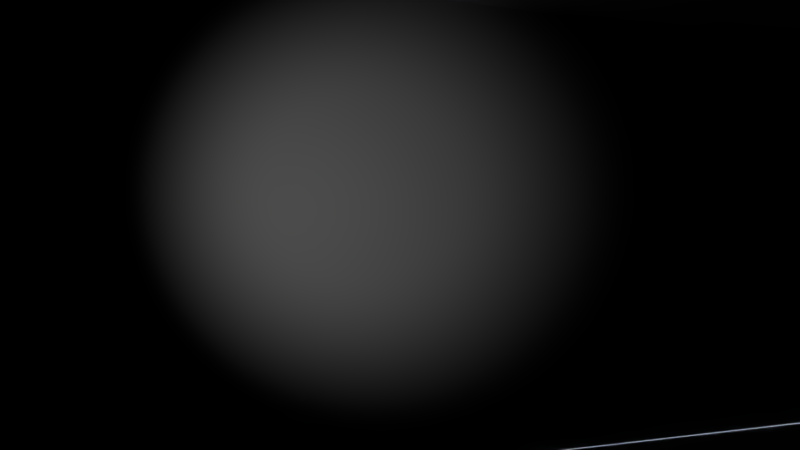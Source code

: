 # Source: proppu2.blend  (saved by Blender 2.78.0; exported with 4.5.12 LTS)
import bpy
from mathutils import Matrix  # noqa: F401  (used for matrix-valued properties, if any)

bpy.ops.wm.read_factory_settings(use_empty=True)
scene = bpy.context.scene
scene.name = 'Scene'

# ---- collections
col_collection_2 = bpy.data.collections.new('Collection 2'); scene.collection.children.link(col_collection_2)

# ---- materials (node trees are filled in below, after node groups)
mat_material_005 = bpy.data.materials.new('Material.005')
mat_material_005.alpha_threshold = 0.0
mat_material_005.roughness = 0.5
mat_material_005.specular_intensity = 0.1386
mat_material_059 = bpy.data.materials.new('Material.059')
mat_material_059.alpha_threshold = 0.0
mat_material_059.roughness = 0.5
mat_material_059.specular_intensity = 0.1867
mat_material_058 = bpy.data.materials.new('Material.058')
mat_material_058.alpha_threshold = 0.0
mat_material_058.roughness = 0.5
mat_material_053 = bpy.data.materials.new('Material.053')
mat_material_053.alpha_threshold = 0.0
mat_material_053.roughness = 0.5
mat_material_053.specular_intensity = 0.0
mat_material_054 = bpy.data.materials.new('Material.054')
mat_material_054.alpha_threshold = 0.0
mat_material_054.roughness = 0.5
mat_material_054.specular_intensity = 0.0
mat_material_055 = bpy.data.materials.new('Material.055')
mat_material_055.alpha_threshold = 0.0
mat_material_055.roughness = 0.5
mat_material_055.specular_intensity = 0.09839
mat_material_056 = bpy.data.materials.new('Material.056')
mat_material_056.alpha_threshold = 0.0
mat_material_056.roughness = 0.5
mat_material_056.specular_intensity = 0.06627
mat_material_057 = bpy.data.materials.new('Material.057')
mat_material_057.alpha_threshold = 0.0
mat_material_057.roughness = 0.5
mat_material_057.specular_intensity = 0.243
mat_material_051 = bpy.data.materials.new('Material.051')
mat_material_051.alpha_threshold = 0.0
mat_material_051.roughness = 0.5
mat_material_051.specular_intensity = 0.2028
mat_material_052 = bpy.data.materials.new('Material.052')
mat_material_052.alpha_threshold = 0.0
mat_material_052.roughness = 0.5
mat_material_052.specular_intensity = 0.1867
mat_material_050 = bpy.data.materials.new('Material.050')
mat_material_050.alpha_threshold = 0.0
mat_material_050.roughness = 0.5
mat_material_050.specular_intensity = 0.0
mat_material_049 = bpy.data.materials.new('Material.049')
mat_material_049.alpha_threshold = 0.0
mat_material_049.roughness = 0.5
mat_material_049.specular_intensity = 0.0
mat_material_031 = bpy.data.materials.new('Material.031')
mat_material_031.alpha_threshold = 0.0
mat_material_031.roughness = 0.5
mat_material_031.specular_intensity = 0.2028
mat_material_030 = bpy.data.materials.new('Material.030')
mat_material_030.alpha_threshold = 0.0
mat_material_030.roughness = 0.5
mat_material_030.specular_intensity = 0.1546
mat_material_028 = bpy.data.materials.new('Material.028')
mat_material_028.alpha_threshold = 0.0
mat_material_028.roughness = 0.5
mat_material_028.specular_intensity = 0.05823
mat_material_027 = bpy.data.materials.new('Material.027')
mat_material_027.alpha_threshold = 0.0
mat_material_027.roughness = 0.5
mat_material_027.specular_intensity = 0.08835
mat_material_026 = bpy.data.materials.new('Material.026')
mat_material_026.alpha_threshold = 0.0
mat_material_026.roughness = 0.5
mat_material_024 = bpy.data.materials.new('Material.024')
mat_material_024.alpha_threshold = 0.0
mat_material_024.roughness = 0.5
mat_material_019 = bpy.data.materials.new('Material.019')
mat_material_019.alpha_threshold = 0.0
mat_material_019.diffuse_color = (1.0, 0.8987, 0.9983, 1.0)
mat_material_019.roughness = 0.5
mat_material_019.specular_intensity = 0.0
mat_material_023 = bpy.data.materials.new('Material.023')
mat_material_023.alpha_threshold = 0.0
mat_material_023.roughness = 0.5
mat_material_025 = bpy.data.materials.new('Material.025')
mat_material_025.alpha_threshold = 0.0
mat_material_025.roughness = 0.5
mat_material_022 = bpy.data.materials.new('Material.022')
mat_material_022.alpha_threshold = 0.0
mat_material_022.roughness = 0.5
mat_material_022.specular_intensity = 0.0
mat_material_048 = bpy.data.materials.new('Material.048')
mat_material_048.alpha_threshold = 0.0
mat_material_048.roughness = 0.5
mat_material_048.specular_intensity = 0.1546
mat_material_045 = bpy.data.materials.new('Material.045')
mat_material_045.alpha_threshold = 0.0
mat_material_045.roughness = 0.5
mat_material_045.specular_intensity = 0.0
mat_material_043 = bpy.data.materials.new('Material.043')
mat_material_043.alpha_threshold = 0.0
mat_material_043.roughness = 0.5
mat_material_043.specular_intensity = 0.0
mat_material_044 = bpy.data.materials.new('Material.044')
mat_material_044.alpha_threshold = 0.0
mat_material_044.roughness = 0.5
mat_material_044.specular_intensity = 0.1466
mat_material_042 = bpy.data.materials.new('Material.042')
mat_material_042.alpha_threshold = 0.0
mat_material_042.roughness = 0.5
mat_material_042.specular_intensity = 0.2349
mat_material_041 = bpy.data.materials.new('Material.041')
mat_material_041.alpha_threshold = 0.0
mat_material_041.roughness = 0.5
mat_material_041.specular_intensity = 0.1546
mat_material_040 = bpy.data.materials.new('Material.040')
mat_material_040.alpha_threshold = 0.0
mat_material_040.roughness = 0.5
mat_material_040.specular_intensity = 0.3494
mat_material_039 = bpy.data.materials.new('Material.039')
mat_material_039.alpha_threshold = 0.0
mat_material_039.roughness = 0.5
mat_material_039.specular_intensity = 0.1386
mat_material_037 = bpy.data.materials.new('Material.037')
mat_material_037.alpha_threshold = 0.0
mat_material_037.roughness = 0.5
mat_material_037.specular_intensity = 0.0261
mat_material_038 = bpy.data.materials.new('Material.038')
mat_material_038.alpha_threshold = 0.0
mat_material_038.roughness = 0.5
mat_material_038.specular_intensity = 0.1787
mat_material_036 = bpy.data.materials.new('Material.036')
mat_material_036.alpha_threshold = 0.0
mat_material_036.roughness = 0.5
mat_material_036.specular_intensity = 0.1064
mat_material_035 = bpy.data.materials.new('Material.035')
mat_material_035.alpha_threshold = 0.0
mat_material_035.roughness = 0.5
mat_material_035.specular_intensity = 0.2831
mat_material_034 = bpy.data.materials.new('Material.034')
mat_material_034.alpha_threshold = 0.0
mat_material_034.roughness = 0.5
mat_material_033 = bpy.data.materials.new('Material.033')
mat_material_033.alpha_threshold = 0.0
mat_material_033.roughness = 0.5
mat_material_033.specular_intensity = 0.0502
mat_material_032 = bpy.data.materials.new('Material.032')
mat_material_032.alpha_threshold = 0.0
mat_material_032.roughness = 0.5
mat_material_032.specular_intensity = 0.09839
mat_material_014 = bpy.data.materials.new('Material.014')
mat_material_014.alpha_threshold = 0.0
mat_material_014.roughness = 0.5
mat_material_014.specular_intensity = 0.1145
mat_material_012 = bpy.data.materials.new('Material.012')
mat_material_012.alpha_threshold = 0.0
mat_material_012.roughness = 0.5
mat_material_012.specular_intensity = 0.2108
mat_material_011 = bpy.data.materials.new('Material.011')
mat_material_011.alpha_threshold = 0.0
mat_material_011.roughness = 0.5
mat_material_011.specular_intensity = 0.08233
mat_material_013 = bpy.data.materials.new('Material.013')
mat_material_013.alpha_threshold = 0.0
mat_material_013.roughness = 0.5
mat_material_013.specular_intensity = 0.1948
mat_material_004 = bpy.data.materials.new('Material.004')
mat_material_004.alpha_threshold = 0.0
mat_material_004.roughness = 0.5
mat_material_004.specular_intensity = 0.1867
mat_material_002 = bpy.data.materials.new('Material.002')
mat_material_002.alpha_threshold = 0.0
mat_material_002.roughness = 0.5
mat_material_002.specular_intensity = 0.0
mat_material_001 = bpy.data.materials.new('Material.001')
mat_material_001.alpha_threshold = 0.0
mat_material_001.roughness = 0.5
mat_material_001.specular_intensity = 0.1627
mat_material = bpy.data.materials.new('Material')
mat_material.alpha_threshold = 0.0
mat_material.roughness = 0.5
mat_material.specular_intensity = 0.06426
mat_material_020 = bpy.data.materials.new('Material.020')
mat_material_020.alpha_threshold = 0.0
mat_material_020.roughness = 0.5
mat_material_020.specular_intensity = 0.1466
mat_material_018 = bpy.data.materials.new('Material.018')
mat_material_018.alpha_threshold = 0.0
mat_material_018.roughness = 0.5
mat_material_018.specular_intensity = 0.1948
mat_material_009 = bpy.data.materials.new('Material.009')
mat_material_009.alpha_threshold = 0.0
mat_material_009.roughness = 0.5
mat_material_009.specular_intensity = 0.4598
mat_material_003 = bpy.data.materials.new('Material.003')
mat_material_003.alpha_threshold = 0.0
mat_material_003.roughness = 0.5
mat_material_015 = bpy.data.materials.new('Material.015')
mat_material_015.alpha_threshold = 0.0
mat_material_015.roughness = 0.5
mat_material_015.specular_intensity = 0.1546
mat_material_046 = bpy.data.materials.new('Material.046')
mat_material_046.alpha_threshold = 0.0
mat_material_046.roughness = 0.5
mat_material_016 = bpy.data.materials.new('Material.016')
mat_material_016.alpha_threshold = 0.0
mat_material_016.roughness = 0.5
mat_material_010 = bpy.data.materials.new('Material.010')
mat_material_010.alpha_threshold = 0.0
mat_material_010.roughness = 0.5
mat_material_010.specular_intensity = 0.2972
mat_material_008 = bpy.data.materials.new('Material.008')
mat_material_008.alpha_threshold = 0.0
mat_material_008.roughness = 0.5
mat_material_008.specular_intensity = 0.1064
mat_material_006 = bpy.data.materials.new('Material.006')
mat_material_006.alpha_threshold = 0.0
mat_material_006.roughness = 0.5
mat_material_007 = bpy.data.materials.new('Material.007')
mat_material_007.alpha_threshold = 0.0
mat_material_007.roughness = 0.5
mat_material_007.specular_intensity = 0.1627

# ---- material node trees

# ---- world
world_world_001 = bpy.data.worlds.new('World.001'); scene.world = world_world_001
world_world_001.color = (0.5417, 0.6912, 0.8141)
world_world_001.use_sun_shadow = False
world_world_001.sun_shadow_jitter_overblur = 0.0
world_world_001.cycles.sampling_method = 'MANUAL'

# ---- cameras
cam_camera_001 = bpy.data.cameras.new('Camera.001')
cam_camera_001.sensor_fit = 'VERTICAL'
cam_camera_001.clip_start = 0.001
cam_camera_001.clip_end = 300.0
cam_camera_001.lens = 10.0
cam_camera_001.sensor_width = 32.0
cam_camera_001.sensor_height = 18.0
cam_camera_001.display_size = 2.0
cam_camera_001.show_limits = True
cam_camera_001.dof.focus_distance = 0.0
cam_camera_001.dof.aperture_fstop = 128.0
cam_camera_001.dof.aperture_blades = 6

# ---- lights
light_sun_003 = bpy.data.lights.new('Sun.003', 'SUN')
light_sun_003.transmission_factor = 0.0
light_sun_003.angle = 0.1993
light_sun_003.energy = 1.0
light_sun_003.shadow_buffer_clip_start = 0.5
light_sun_003.shadow_soft_size = 0.1
light_sun_003.shadow_cascade_max_distance = 1000.0
light_sun_001 = bpy.data.lights.new('Sun.001', 'SUN')
light_sun_001.transmission_factor = 0.0
light_sun_001.angle = 0.1993
light_sun_001.energy = 0.8
light_sun_001.shadow_buffer_clip_start = 0.5
light_sun_001.shadow_soft_size = 0.1
light_sun_001.shadow_cascade_max_distance = 1000.0
light_sun_002 = bpy.data.lights.new('Sun.002', 'SPOT')
light_sun_002.transmission_factor = 0.0
light_sun_002.energy = 102.0
light_sun_002.shadow_buffer_clip_start = 0.5
light_sun_002.shadow_soft_size = 0.1
light_sun_002.shadow_maximum_resolution = 0.006
light_sun_002.use_absolute_resolution = True
light_sun_002.spot_blend = 0.8268
light_sun_002.spot_size = 1.485
light_sun = bpy.data.lights.new('Sun', 'SUN')
light_sun.transmission_factor = 0.0
light_sun.angle = 0.1993
light_sun.energy = 1.0
light_sun.shadow_buffer_clip_start = 0.5
light_sun.shadow_soft_size = 0.1
light_sun.shadow_cascade_max_distance = 1000.0

# ---- meshes
me_cube_036 = bpy.data.meshes.new('Cube.036')
me_cube_036.from_pydata([(49.87, 120.3, 15.0), (49.87, 130.3, 15.0), (49.87, 120.3, 5.0), (49.87, 130.3, 5.0)], [], [(1, 3, 2, 0)])
_uv = me_cube_036.uv_layers.new(name='UVMap')
_uv.uv.foreach_set('vector', [0.0001001, 0.9999, 9.984e-05, 0.0001, 0.9999, 0.0001, 0.9999, 0.9999])
me_cube_036.materials.append(mat_material_005)
me_cube_036.use_remesh_preserve_volume = False
me_cube_036.use_remesh_preserve_attributes = False
me_cube_036.use_mirror_vertex_groups = False
me_cube_036.update()
me_cube_058 = bpy.data.meshes.new('Cube.058')
me_cube_058.from_pydata([(49.87, 120.3, 15.0), (49.87, 130.3, 15.0), (49.87, 120.3, 5.0), (49.87, 130.3, 5.0)], [], [(1, 0, 2, 3)])
_uv = me_cube_058.uv_layers.new(name='UVMap')
_uv.uv.foreach_set('vector', [0.9999, 0.9999, 9.998e-05, 0.9999, 0.0001007, 9.998e-05, 0.9999, 9.998e-05])
me_cube_058.materials.append(mat_material_059)
me_cube_058.use_remesh_preserve_volume = False
me_cube_058.use_remesh_preserve_attributes = False
me_cube_058.use_mirror_vertex_groups = False
me_cube_058.update()
me_cube_057 = bpy.data.meshes.new('Cube.057')
me_cube_057.from_pydata([(49.87, 70.29, 15.0), (59.87, 70.29, 15.0), (49.87, 70.29, 5.0), (59.87, 70.29, 5.0)], [], [(1, 3, 2, 0)])
_uv = me_cube_057.uv_layers.new(name='UVMap')
_uv.uv.foreach_set('vector', [-1.072, 0.9999, -1.072, 0.0001, 2.072, 9.987e-05, 2.072, 0.9999])
me_cube_057.materials.append(mat_material_058)
me_cube_057.use_remesh_preserve_volume = False
me_cube_057.use_remesh_preserve_attributes = False
me_cube_057.use_mirror_vertex_groups = False
me_cube_057.update()
me_cube_056 = bpy.data.meshes.new('Cube.056')
me_cube_056.from_pydata([(49.87, 120.3, 15.0), (49.87, 130.3, 15.0), (49.87, 120.3, 5.0), (49.87, 130.3, 5.0)], [], [(1, 3, 2, 0)])
_uv = me_cube_056.uv_layers.new(name='UVMap')
_uv.uv.foreach_set('vector', [0.9999, 0.9999, 0.9999, 9.998e-05, 0.0001007, 9.998e-05, 9.998e-05, 0.9999])
me_cube_056.materials.append(mat_material_053)
me_cube_056.use_remesh_preserve_volume = False
me_cube_056.use_remesh_preserve_attributes = False
me_cube_056.use_mirror_vertex_groups = False
me_cube_056.update()
me_cube_055 = bpy.data.meshes.new('Cube.055')
me_cube_055.from_pydata([(49.87, 120.3, 15.0), (49.87, 130.3, 15.0), (49.87, 120.3, 5.0), (49.87, 130.3, 5.0)], [], [(1, 3, 2, 0)])
_uv = me_cube_055.uv_layers.new(name='UVMap')
_uv.uv.foreach_set('vector', [0.9999, 0.9999, 0.9999, 9.998e-05, 0.0001007, 9.998e-05, 9.998e-05, 0.9999])
me_cube_055.materials.append(mat_material_054)
me_cube_055.use_remesh_preserve_volume = False
me_cube_055.use_remesh_preserve_attributes = False
me_cube_055.use_mirror_vertex_groups = False
me_cube_055.update()
me_cube_054 = bpy.data.meshes.new('Cube.054')
me_cube_054.from_pydata([(49.87, 120.3, 15.0), (49.87, 130.3, 15.0), (49.87, 120.3, 5.0), (49.87, 130.3, 5.0)], [], [(1, 3, 2, 0)])
_uv = me_cube_054.uv_layers.new(name='UVMap')
_uv.uv.foreach_set('vector', [0.9999, 0.9999, 0.9999, 9.998e-05, 0.0001007, 9.998e-05, 9.998e-05, 0.9999])
me_cube_054.materials.append(mat_material_055)
me_cube_054.use_remesh_preserve_volume = False
me_cube_054.use_remesh_preserve_attributes = False
me_cube_054.use_mirror_vertex_groups = False
me_cube_054.update()
me_cube_053 = bpy.data.meshes.new('Cube.053')
me_cube_053.from_pydata([(49.87, 120.3, 15.0), (49.87, 130.3, 15.0), (49.87, 120.3, 5.0), (49.87, 130.3, 5.0)], [], [(1, 3, 2, 0)])
_uv = me_cube_053.uv_layers.new(name='UVMap')
_uv.uv.foreach_set('vector', [0.9999, 0.9999, 0.9999, 9.998e-05, 0.0001007, 9.998e-05, 9.998e-05, 0.9999])
me_cube_053.materials.append(mat_material_056)
me_cube_053.use_remesh_preserve_volume = False
me_cube_053.use_remesh_preserve_attributes = False
me_cube_053.use_mirror_vertex_groups = False
me_cube_053.update()
me_cube_052 = bpy.data.meshes.new('Cube.052')
me_cube_052.from_pydata([(49.87, 120.3, 15.0), (49.87, 130.3, 15.0), (49.87, 120.3, 5.0), (49.87, 130.3, 5.0)], [], [(1, 3, 2, 0)])
_uv = me_cube_052.uv_layers.new(name='UVMap')
_uv.uv.foreach_set('vector', [0.9999, 0.9999, 0.9999, 9.987e-05, 0.0001005, 9.996e-05, 9.996e-05, 0.9999])
me_cube_052.materials.append(mat_material_057)
me_cube_052.use_remesh_preserve_volume = False
me_cube_052.use_remesh_preserve_attributes = False
me_cube_052.use_mirror_vertex_groups = False
me_cube_052.update()
me_cube_050 = bpy.data.meshes.new('Cube.050')
me_cube_050.from_pydata([(49.87, 120.3, 15.0), (49.87, 130.3, 15.0), (49.87, 120.3, 5.0), (49.87, 130.3, 5.0)], [], [(1, 0, 2, 3)])
_uv = me_cube_050.uv_layers.new(name='UVMap')
_uv.uv.foreach_set('vector', [0.9999, 0.9999, 9.998e-05, 0.9999, 0.0001007, 9.998e-05, 0.9999, 9.998e-05])
me_cube_050.materials.append(mat_material_051)
me_cube_050.use_remesh_preserve_volume = False
me_cube_050.use_remesh_preserve_attributes = False
me_cube_050.use_mirror_vertex_groups = False
me_cube_050.update()
me_cube_049 = bpy.data.meshes.new('Cube.049')
me_cube_049.from_pydata([(49.87, 120.3, 15.0), (49.87, 130.3, 15.0), (49.87, 120.3, 5.0), (49.87, 130.3, 5.0)], [], [(1, 0, 2, 3)])
_uv = me_cube_049.uv_layers.new(name='UVMap')
_uv.uv.foreach_set('vector', [0.9999, 0.9999, 9.998e-05, 0.9999, 0.0001007, 9.998e-05, 0.9999, 9.998e-05])
me_cube_049.materials.append(mat_material_052)
me_cube_049.use_remesh_preserve_volume = False
me_cube_049.use_remesh_preserve_attributes = False
me_cube_049.use_mirror_vertex_groups = False
me_cube_049.update()
me_cube_048 = bpy.data.meshes.new('Cube.048')
me_cube_048.from_pydata([(49.87, 120.3, 15.0), (49.87, 130.3, 15.0), (49.87, 120.3, 5.0), (49.87, 130.3, 5.0)], [], [(1, 0, 2, 3)])
_uv = me_cube_048.uv_layers.new(name='UVMap')
_uv.uv.foreach_set('vector', [0.9999, 0.9999, 9.998e-05, 0.9999, 0.0001007, 9.998e-05, 0.9999, 9.998e-05])
me_cube_048.materials.append(mat_material_050)
me_cube_048.use_remesh_preserve_volume = False
me_cube_048.use_remesh_preserve_attributes = False
me_cube_048.use_mirror_vertex_groups = False
me_cube_048.update()
me_cube_047 = bpy.data.meshes.new('Cube.047')
me_cube_047.from_pydata([(49.87, 120.3, 15.0), (49.87, 130.3, 15.0), (49.87, 120.3, 5.0), (49.87, 130.3, 5.0)], [], [(1, 0, 2, 3)])
_uv = me_cube_047.uv_layers.new(name='UVMap')
_uv.uv.foreach_set('vector', [0.9999, 0.9999, 9.998e-05, 0.9999, 0.0001007, 9.998e-05, 0.9999, 9.998e-05])
me_cube_047.materials.append(mat_material_049)
me_cube_047.use_remesh_preserve_volume = False
me_cube_047.use_remesh_preserve_attributes = False
me_cube_047.use_mirror_vertex_groups = False
me_cube_047.update()
me_cube_046 = bpy.data.meshes.new('Cube.046')
me_cube_046.from_pydata([(49.87, 120.3, 15.0), (49.87, 130.3, 15.0), (49.87, 120.3, 5.0), (49.87, 130.3, 5.0)], [], [(1, 0, 2, 3)])
_uv = me_cube_046.uv_layers.new(name='UVMap')
_uv.uv.foreach_set('vector', [0.9999, 0.9999, 9.998e-05, 0.9999, 0.0001007, 9.998e-05, 0.9999, 9.998e-05])
me_cube_046.materials.append(mat_material_031)
me_cube_046.use_remesh_preserve_volume = False
me_cube_046.use_remesh_preserve_attributes = False
me_cube_046.use_mirror_vertex_groups = False
me_cube_046.update()
me_cube_045 = bpy.data.meshes.new('Cube.045')
me_cube_045.from_pydata([(49.87, 120.3, 15.0), (49.87, 130.3, 15.0), (49.87, 120.3, 5.0), (49.87, 130.3, 5.0)], [], [(1, 0, 2, 3)])
_uv = me_cube_045.uv_layers.new(name='UVMap')
_uv.uv.foreach_set('vector', [0.9999, 0.9999, 9.998e-05, 0.9999, 0.0001007, 9.998e-05, 0.9999, 9.998e-05])
me_cube_045.materials.append(mat_material_030)
me_cube_045.use_remesh_preserve_volume = False
me_cube_045.use_remesh_preserve_attributes = False
me_cube_045.use_mirror_vertex_groups = False
me_cube_045.update()
me_cube_043 = bpy.data.meshes.new('Cube.043')
me_cube_043.from_pydata([(-1.013, 0.02851, -0.5), (-1.013, 0.02851, 0.5), (-1.013, 1.029, -0.5), (-1.013, 1.029, 0.5)], [], [(0, 1, 3, 2)])
_uv = me_cube_043.uv_layers.new(name='UVMap')
_uv.uv.foreach_set('vector', [1.044, 0.03668, 1.044, 0.9746, -0.06009, 0.9746, -0.06009, 0.03668])
me_cube_043.materials.append(mat_material_028)
me_cube_043.use_remesh_preserve_volume = False
me_cube_043.use_remesh_preserve_attributes = False
me_cube_043.use_mirror_vertex_groups = False
me_cube_043.update()
me_cube_042 = bpy.data.meshes.new('Cube.042')
me_cube_042.from_pydata([(-1.013, 0.02851, -0.5), (-1.013, 0.02851, 0.5), (-1.013, 1.029, -0.5), (-1.013, 1.029, 0.5)], [], [(0, 1, 3, 2)])
_uv = me_cube_042.uv_layers.new(name='UVMap')
_uv.uv.foreach_set('vector', [-0.004398, 0.6756, -0.004398, 0.1936, 0.9955, 0.1936, 0.9955, 0.6756])
me_cube_042.materials.append(mat_material_027)
me_cube_042.use_remesh_preserve_volume = False
me_cube_042.use_remesh_preserve_attributes = False
me_cube_042.use_mirror_vertex_groups = False
me_cube_042.update()
me_cube_041 = bpy.data.meshes.new('Cube.041')
me_cube_041.from_pydata([(-1.013, 0.02851, -0.5), (-1.013, 0.02851, 0.5), (-1.013, 1.029, -0.5), (-1.013, 1.029, 0.5)], [], [(0, 1, 3, 2)])
_uv = me_cube_041.uv_layers.new(name='UVMap')
_uv.uv.foreach_set('vector', [0.9945, 0.06912, 0.9945, 0.8728, -0.005404, 0.8728, -0.005404, 0.06912])
me_cube_041.materials.append(mat_material_026)
me_cube_041.use_remesh_preserve_volume = False
me_cube_041.use_remesh_preserve_attributes = False
me_cube_041.use_mirror_vertex_groups = False
me_cube_041.update()
me_cube_040 = bpy.data.meshes.new('Cube.040')
me_cube_040.from_pydata([(49.87, 110.3, 5.0), (49.87, 120.3, 5.0), (49.87, 110.3, -5.0), (49.87, 120.3, -5.0)], [], [(1, 3, 2, 0)])
_uv = me_cube_040.uv_layers.new(name='UVMap')
_uv.uv.foreach_set('vector', [1.62, 0.9973, 1.62, -0.6205, 0.002747, -0.6205, 0.002747, 0.9973])
me_cube_040.materials.append(mat_material_024)
me_cube_040.use_remesh_preserve_volume = False
me_cube_040.use_remesh_preserve_attributes = False
me_cube_040.use_mirror_vertex_groups = False
me_cube_040.update()
me_cube_039 = bpy.data.meshes.new('Cube.039')
me_cube_039.from_pydata([(49.87, 100.3, 15.0), (49.87, 110.3, 15.0), (59.87, 100.3, 15.0), (59.87, 110.3, 15.0), (49.87, 70.29, 15.0), (59.87, 70.29, 15.0), (49.87, 150.3, 15.0), (59.87, 150.3, 15.0), (59.87, 80.29, 15.0), (59.87, 90.29, 15.0), (49.87, 90.29, 15.0), (49.87, 80.29, 15.0), (49.87, 120.3, 15.0), (49.87, 130.3, 15.0), (59.87, 130.3, 15.0), (59.87, 120.3, 15.0), (89.87, 80.29, 15.0), (89.87, 90.29, 15.0), (69.87, 90.29, 15.0), (79.87, 90.29, 15.0), (79.87, 80.29, 15.0), (69.87, 80.29, 15.0), (79.87, 30.29, 15.0), (69.87, 30.29, 15.0), (79.83, 70.17, 15.04), (79.83, 60.25, 15.04), (79.83, 50.32, 15.04), (79.83, 40.4, 15.04), (69.9, 40.4, 15.04), (69.9, 50.32, 15.04), (69.9, 60.25, 15.04), (69.9, 70.17, 15.04), (49.87, 100.3, 5.0), (49.87, 110.3, 5.0), (59.87, 100.3, 5.0), (59.87, 110.3, 5.0), (49.87, 70.29, 5.0), (59.87, 70.29, 5.0), (49.87, 140.3, 5.0), (59.87, 140.3, 5.0), (59.87, 80.29, 5.0), (59.87, 90.29, 5.0), (49.87, 90.29, 5.0), (49.87, 80.29, 5.0), (49.87, 120.3, 5.0), (49.87, 130.3, 5.0), (59.87, 130.3, 5.0), (59.87, 120.3, 5.0), (89.87, 80.29, 5.0), (89.87, 90.29, 5.0), (69.87, 90.29, 5.0), (79.87, 90.29, 5.0), (79.87, 80.29, 5.0), (69.87, 80.29, 5.0), (79.87, 30.29, 5.0), (69.87, 30.29, 5.0), (79.83, 70.17, 5.039), (79.83, 60.25, 5.039), (79.83, 50.32, 5.039), (79.83, 40.4, 5.039), (69.9, 40.4, 5.039), (69.9, 50.32, 5.039), (69.9, 60.25, 5.039), (69.9, 70.17, 5.039)], [], [(0, 1, 3, 2), (14, 13, 6, 7), (11, 8, 5, 4), (0, 2, 9, 10), (10, 9, 8, 11), (20, 19, 17, 16), (3, 1, 12, 15), (15, 12, 13, 14), (8, 9, 18, 21), (21, 18, 19, 20), (28, 27, 22, 23), (21, 20, 24, 31), (31, 24, 25, 30), (30, 25, 26, 29), (29, 26, 27, 28), (32, 34, 35, 33), (46, 39, 38, 45), (43, 36, 37, 40), (32, 42, 41, 34), (42, 43, 40, 41), (52, 48, 49, 51), (35, 47, 44, 33), (47, 46, 45, 44), (40, 53, 50, 41), (53, 52, 51, 50), (60, 55, 54, 59), (53, 63, 56, 52), (63, 62, 57, 56), (62, 61, 58, 57), (61, 60, 59, 58)])
_uv = me_cube_039.uv_layers.new(name='UVMap')
_uv.uv.foreach_set('vector', [0.0, 0.0, 0.0, 1.0, 1.0, 1.0, 1.0, 0.0, 0.0, 0.0, 0.0, 1.0, 1.0, 1.0, 1.0, 0.0, 0.0, 0.0, 0.0, 1.0, 1.0, 1.0, 1.0, 0.0, 0.0, 0.0, 0.0, 1.0, 1.0, 1.0, 1.0, 0.0, 0.0, 0.0, 0.0, 1.0, 1.0, 1.0, 1.0, 0.0, 0.0, 0.0, 0.0, 1.0, 1.0, 1.0, 1.0, 0.0, 0.0, 0.0, 0.0, 1.0, 1.0, 1.0, 1.0, 0.0, 0.0, 0.0, 0.0, 1.0, 1.0, 1.0, 1.0, 0.0, 0.0, 0.0, 0.0, 1.0, 1.0, 1.0, 1.0, 0.0, 0.0, 0.0, 0.0, 1.0, 1.0, 1.0, 1.0, 0.0, 0.0, 0.0, 0.0, 1.0, 1.0, 1.0, 1.0, 0.0, 0.0, 0.0, 0.0, 1.0, 1.0, 1.0, 1.0, 0.0, 0.0, 0.0, 0.0, 1.0, 1.0, 1.0, 1.0, 0.0, 0.0, 0.0, 0.0, 1.0, 1.0, 1.0, 1.0, 0.0, 0.0, 0.0, 0.0, 1.0, 1.0, 1.0, 1.0, 0.0, 0.0, 0.0, 1.0, 0.0, 1.0, 1.0, 0.0, 1.0, 0.0, 0.0, 1.0, 0.0, 1.0, 1.0, 0.0, 1.0, 0.0, 0.0, 1.0, 0.0, 1.0, 1.0, 0.0, 1.0, 0.0, 0.0, 1.0, 0.0, 1.0, 1.0, 0.0, 1.0, 0.0, 0.0, 1.0, 0.0, 1.0, 1.0, 0.0, 1.0, 0.0, 0.0, 1.0, 0.0, 1.0, 1.0, 0.0, 1.0, 0.0, 0.0, 1.0, 0.0, 1.0, 1.0, 0.0, 1.0, 0.0, 0.0, 1.0, 0.0, 1.0, 1.0, 0.0, 1.0, 0.0, 0.0, 1.0, 0.0, 1.0, 1.0, 0.0, 1.0, 0.0, 0.0, 1.0, 0.0, 1.0, 1.0, 0.0, 1.0, 0.0, 0.0, 1.0, 0.0, 1.0, 1.0, 0.0, 1.0, 0.0, 0.0, 1.0, 0.0, 1.0, 1.0, 0.0, 1.0, 0.0, 0.0, 1.0, 0.0, 1.0, 1.0, 0.0, 1.0, 0.0, 0.0, 1.0, 0.0, 1.0, 1.0, 0.0, 1.0, 0.0, 0.0, 1.0, 0.0, 1.0, 1.0, 0.0, 1.0])
me_cube_039.materials.append(mat_material_019)
me_cube_039.use_remesh_preserve_volume = False
me_cube_039.use_remesh_preserve_attributes = False
me_cube_039.use_mirror_vertex_groups = False
me_cube_039.update()
me_cube_038 = bpy.data.meshes.new('Cube.038')
me_cube_038.from_pydata([(-4.5, 5.3, -4.0), (-4.5, -4.7, -4.0), (-4.5, 5.3, -5.0), (-4.5, -4.7, -5.0), (-3.5, 5.3, -4.0), (-3.5, -4.7, -4.0), (-2.5, -4.7, -2.0), (-2.5, 5.3, -2.0), (-3.5, 5.3, -3.0), (-3.5, -4.7, -3.0), (-2.5, 5.3, -3.0), (-2.5, -4.7, -3.0), (-1.5, 5.3, -2.0), (-1.5, -4.7, -2.0), (-1.5, 5.3, -1.0), (-1.5, -4.7, -1.0), (-0.5, 5.3, -1.0), (-0.5, -4.7, -1.0), (0.5, -4.7, 1.0), (0.5, 5.3, 1.0), (-0.5, 5.3, 5.6e-09), (-0.5, -4.7, 5.6e-09), (0.5, 5.3, 5.6e-09), (0.5, -4.7, 5.6e-09), (1.5, 5.3, 1.0), (1.5, -4.7, 1.0), (1.5, 5.3, 2.0), (1.5, -4.7, 2.0), (2.5, 5.3, 2.0), (2.5, -4.7, 2.0), (3.5, -4.7, 4.0), (3.5, 5.3, 4.0), (2.5, 5.3, 3.0), (2.5, -4.7, 3.0), (3.5, 5.3, 3.0), (3.5, -4.7, 3.0), (4.5, 5.3, 4.0), (4.5, -4.7, 4.0), (4.5, 5.3, 5.0), (4.5, -4.7, 5.0), (4.5, -4.7, 5.0), (4.5, 5.3, 5.0), (5.5, 5.3, 5.0), (5.5, -4.7, 5.0)], [], [(1, 0, 2, 3), (5, 4, 0, 1), (5, 9, 8, 4), (6, 7, 10, 11), (13, 12, 7, 6), (13, 15, 14, 12), (9, 11, 10, 8), (17, 16, 14, 15), (17, 21, 20, 16), (18, 19, 22, 23), (25, 24, 19, 18), (25, 27, 26, 24), (21, 23, 22, 20), (29, 28, 26, 27), (29, 33, 32, 28), (30, 31, 34, 35), (37, 36, 31, 30), (37, 39, 38, 36), (33, 35, 34, 32), (43, 42, 41, 40)])
_uv = me_cube_038.uv_layers.new(name='UVMap')
_uv.uv.foreach_set('vector', [0.9498, 0.1103, 0.05669, 0.1103, 0.0567, 0.02173, 0.9498, 0.02173, 0.9498, 0.1191, 0.05669, 0.1191, 0.05669, 0.1103, 0.9498, 0.1103, 0.9498, 0.1191, 0.9498, 0.2076, 0.05669, 0.2076, 0.05669, 0.1191, 0.9498, 0.305, 0.05669, 0.305, 0.05669, 0.2165, 0.9498, 0.2165, 0.9498, 0.3138, 0.05669, 0.3138, 0.05669, 0.305, 0.9498, 0.305, 0.9498, 0.3138, 0.9498, 0.4024, 0.05669, 0.4024, 0.05669, 0.3138, 0.9498, 0.2076, 0.9498, 0.2165, 0.05669, 0.2165, 0.05669, 0.2076, 0.9498, 0.4112, 0.05669, 0.4112, 0.05669, 0.4024, 0.9498, 0.4024, 0.9498, 0.4112, 0.9498, 0.4997, 0.05669, 0.4997, 0.05669, 0.4112, 0.9498, 0.5971, 0.05669, 0.5971, 0.05669, 0.5086, 0.9498, 0.5086, 0.9498, 0.606, 0.05669, 0.606, 0.05669, 0.5971, 0.9498, 0.5971, 0.9498, 0.606, 0.9498, 0.6945, 0.05669, 0.6945, 0.05669, 0.606, 0.9498, 0.4997, 0.9498, 0.5086, 0.05669, 0.5086, 0.05669, 0.4997, 0.9498, 0.7033, 0.05669, 0.7033, 0.05669, 0.6945, 0.9498, 0.6945, 0.9498, 0.7033, 0.9498, 0.7918, 0.05669, 0.7918, 0.05669, 0.7033, 0.9498, 0.8892, 0.05669, 0.8892, 0.05669, 0.8007, 0.9498, 0.8007, 0.9498, 0.8981, 0.05669, 0.8981, 0.05669, 0.8892, 0.9498, 0.8892, 0.9498, 0.8981, 0.9498, 0.9866, 0.05669, 0.9866, 0.05669, 0.8981, 0.9498, 0.7918, 0.9498, 0.8007, 0.05669, 0.8007, 0.05669, 0.7918, 0.9498, 0.8981, 0.05669, 0.8981, 0.05669, 0.8892, 0.9498, 0.8892])
me_cube_038.materials.append(mat_material_023)
me_cube_038.use_remesh_preserve_volume = False
me_cube_038.use_remesh_preserve_attributes = False
me_cube_038.use_mirror_vertex_groups = False
me_cube_038.update()
me_cube_037 = bpy.data.meshes.new('Cube.037')
me_cube_037.from_pydata([(49.87, 110.3, 5.0), (49.87, 120.3, 5.0), (49.87, 110.3, -5.0), (49.87, 120.3, -5.0)], [], [(1, 0, 2, 3)])
_uv = me_cube_037.uv_layers.new(name='UVMap')
_uv.uv.foreach_set('vector', [1.411, 0.8705, 0.2833, 0.8705, 0.2833, -0.257, 1.411, -0.257])
me_cube_037.materials.append(mat_material_025)
me_cube_037.use_remesh_preserve_volume = False
me_cube_037.use_remesh_preserve_attributes = False
me_cube_037.use_mirror_vertex_groups = False
me_cube_037.update()
me_cube_035 = bpy.data.meshes.new('Cube.035')
me_cube_035.from_pydata([], [], [])
_uv = me_cube_035.uv_layers.new(name='UVMap')
_uv.uv.foreach_set('vector', [])
me_cube_035.materials.append(mat_material_019)
me_cube_035.use_remesh_preserve_volume = False
me_cube_035.use_remesh_preserve_attributes = False
me_cube_035.use_mirror_vertex_groups = False
me_cube_035.update()
me_cube_016 = bpy.data.meshes.new('Cube.016')
me_cube_016.from_pydata([(-1.013, 0.02851, -0.5), (-1.013, 0.02851, 0.5), (-1.013, 1.029, -0.5), (-1.013, 1.029, 0.5)], [], [(0, 1, 3, 2)])
_uv = me_cube_016.uv_layers.new(name='UVMap')
_uv.uv.foreach_set('vector', [-0.03628, 0.01119, -0.03628, 0.9549, 2.061, 0.9549, 2.061, 0.01119])
me_cube_016.materials.append(mat_material_022)
me_cube_016.use_remesh_preserve_volume = False
me_cube_016.use_remesh_preserve_attributes = False
me_cube_016.use_mirror_vertex_groups = False
me_cube_016.update()
me_cube_034 = bpy.data.meshes.new('Cube.034')
me_cube_034.from_pydata([(-1.013, 9.029, 0.5), (-1.013, 8.029, 0.5), (-1.013, 9.029, -0.5), (-1.013, 8.029, -0.5)], [], [(3, 2, 0, 1)])
_uv = me_cube_034.uv_layers.new(name='UVMap')
_uv.uv.foreach_set('vector', [9.998e-05, 9.998e-05, 0.9999, 9.998e-05, 0.9999, 0.9999, 9.998e-05, 0.9999])
me_cube_034.materials.append(mat_material_048)
me_cube_034.use_remesh_preserve_volume = False
me_cube_034.use_remesh_preserve_attributes = False
me_cube_034.use_mirror_vertex_groups = False
me_cube_034.update()
me_cube_033 = bpy.data.meshes.new('Cube.033')
me_cube_033.from_pydata([(-0.1341, 100.3, -5.0), (-0.1341, 100.3, 5.0), (9.866, 100.3, -5.0), (9.866, 100.3, 5.0)], [], [(0, 1, 3, 2)])
_uv = me_cube_033.uv_layers.new(name='UVMap')
_uv.uv.foreach_set('vector', [0.9999, 9.998e-05, 0.9999, 0.9999, 9.998e-05, 0.9999, 9.998e-05, 0.0001006])
me_cube_033.materials.append(mat_material_045)
me_cube_033.use_remesh_preserve_volume = False
me_cube_033.use_remesh_preserve_attributes = False
me_cube_033.use_mirror_vertex_groups = False
me_cube_033.update()
me_cube_032 = bpy.data.meshes.new('Cube.032')
me_cube_032.from_pydata([(-0.1341, 100.3, -5.0), (-0.1341, 100.3, 5.0), (9.866, 100.3, -5.0), (9.866, 100.3, 5.0)], [], [(0, 1, 3, 2)])
_uv = me_cube_032.uv_layers.new(name='UVMap')
_uv.uv.foreach_set('vector', [0.9999, 9.998e-05, 0.9999, 0.9999, 9.998e-05, 0.9999, 9.998e-05, 0.0001006])
me_cube_032.materials.append(mat_material_043)
me_cube_032.use_remesh_preserve_volume = False
me_cube_032.use_remesh_preserve_attributes = False
me_cube_032.use_mirror_vertex_groups = False
me_cube_032.update()
me_cube_031 = bpy.data.meshes.new('Cube.031')
me_cube_031.from_pydata([(-0.1341, 100.3, -5.0), (-0.1341, 100.3, 5.0), (9.866, 100.3, -5.0), (9.866, 100.3, 5.0)], [], [(0, 1, 3, 2)])
_uv = me_cube_031.uv_layers.new(name='UVMap')
_uv.uv.foreach_set('vector', [0.9999, 9.998e-05, 0.9999, 0.9999, 9.998e-05, 0.9999, 9.998e-05, 0.0001006])
me_cube_031.materials.append(mat_material_044)
me_cube_031.use_remesh_preserve_volume = False
me_cube_031.use_remesh_preserve_attributes = False
me_cube_031.use_mirror_vertex_groups = False
me_cube_031.update()
me_cube_030 = bpy.data.meshes.new('Cube.030')
me_cube_030.from_pydata([(-0.1341, 100.3, -5.0), (-0.1341, 100.3, 5.0), (9.866, 100.3, -5.0), (9.866, 100.3, 5.0)], [], [(0, 1, 3, 2)])
_uv = me_cube_030.uv_layers.new(name='UVMap')
_uv.uv.foreach_set('vector', [0.9999, 9.998e-05, 0.9999, 0.9999, 9.998e-05, 0.9999, 9.998e-05, 0.0001006])
me_cube_030.materials.append(mat_material_042)
me_cube_030.use_remesh_preserve_volume = False
me_cube_030.use_remesh_preserve_attributes = False
me_cube_030.use_mirror_vertex_groups = False
me_cube_030.update()
me_cube_029 = bpy.data.meshes.new('Cube.029')
me_cube_029.from_pydata([(-0.1341, 100.3, -5.0), (-0.1341, 100.3, 5.0), (9.866, 100.3, -5.0), (9.866, 100.3, 5.0)], [], [(0, 1, 3, 2)])
_uv = me_cube_029.uv_layers.new(name='UVMap')
_uv.uv.foreach_set('vector', [0.9999, 9.998e-05, 0.9999, 0.9999, 9.998e-05, 0.9999, 9.998e-05, 0.0001006])
me_cube_029.materials.append(mat_material_041)
me_cube_029.use_remesh_preserve_volume = False
me_cube_029.use_remesh_preserve_attributes = False
me_cube_029.use_mirror_vertex_groups = False
me_cube_029.update()
me_cube_028 = bpy.data.meshes.new('Cube.028')
me_cube_028.from_pydata([(-1.013, 0.02851, -0.5), (-1.013, 0.02851, 0.5), (-1.013, 1.029, -0.5), (-1.013, 1.029, 0.5)], [], [(0, 2, 3, 1)])
_uv = me_cube_028.uv_layers.new(name='UVMap')
_uv.uv.foreach_set('vector', [-0.01781, 0.006551, 0.9821, 0.006551, 0.9821, 1.02, -0.01781, 1.02])
me_cube_028.materials.append(mat_material_040)
me_cube_028.use_remesh_preserve_volume = False
me_cube_028.use_remesh_preserve_attributes = False
me_cube_028.use_mirror_vertex_groups = False
me_cube_028.update()
me_cube_027 = bpy.data.meshes.new('Cube.027')
me_cube_027.from_pydata([(-1.013, 0.02851, -0.5), (-1.013, 0.02851, 0.5), (-1.013, 1.029, -0.5), (-1.013, 1.029, 0.5)], [], [(0, 2, 3, 1)])
_uv = me_cube_027.uv_layers.new(name='UVMap')
_uv.uv.foreach_set('vector', [-0.008875, -0.01152, 0.991, -0.01152, 0.991, 1.005, -0.008875, 1.005])
me_cube_027.materials.append(mat_material_039)
me_cube_027.use_remesh_preserve_volume = False
me_cube_027.use_remesh_preserve_attributes = False
me_cube_027.use_mirror_vertex_groups = False
me_cube_027.update()
me_cube_026 = bpy.data.meshes.new('Cube.026')
me_cube_026.from_pydata([(-1.013, 0.02851, -0.5), (-1.013, 0.02851, 0.5), (-1.013, 1.029, -0.5), (-1.013, 1.029, 0.5)], [], [(0, 2, 3, 1)])
_uv = me_cube_026.uv_layers.new(name='UVMap')
_uv.uv.foreach_set('vector', [-0.01357, 0.002845, 1.031, 0.002845, 1.031, 0.986, -0.01357, 0.986])
me_cube_026.materials.append(mat_material_037)
me_cube_026.use_remesh_preserve_volume = False
me_cube_026.use_remesh_preserve_attributes = False
me_cube_026.use_mirror_vertex_groups = False
me_cube_026.update()
me_cube_025 = bpy.data.meshes.new('Cube.025')
me_cube_025.from_pydata([(-1.013, 0.02851, -0.5), (-1.013, 0.02851, 0.5), (-1.013, 1.029, -0.5), (-1.013, 1.029, 0.5)], [], [(0, 2, 3, 1)])
_uv = me_cube_025.uv_layers.new(name='UVMap')
_uv.uv.foreach_set('vector', [0.008996, 0.001064, 1.009, 0.001064, 1.009, 1.012, 0.008996, 1.012])
me_cube_025.materials.append(mat_material_038)
me_cube_025.use_remesh_preserve_volume = False
me_cube_025.use_remesh_preserve_attributes = False
me_cube_025.use_mirror_vertex_groups = False
me_cube_025.update()
me_cube_024 = bpy.data.meshes.new('Cube.024')
me_cube_024.from_pydata([(-1.013, 0.02851, -0.5), (-1.013, 0.02851, 0.5), (-1.013, 1.029, -0.5), (-1.013, 1.029, 0.5)], [], [(0, 2, 3, 1)])
_uv = me_cube_024.uv_layers.new(name='UVMap')
_uv.uv.foreach_set('vector', [-0.04376, 0.01898, 1.034, 0.01898, 1.034, 1.023, -0.04376, 1.023])
me_cube_024.materials.append(mat_material_036)
me_cube_024.use_remesh_preserve_volume = False
me_cube_024.use_remesh_preserve_attributes = False
me_cube_024.use_mirror_vertex_groups = False
me_cube_024.update()
me_cube_022 = bpy.data.meshes.new('Cube.022')
me_cube_022.from_pydata([(-10.13, 0.2851, -5.0), (-10.13, 0.2851, 5.0), (-0.1341, 0.2851, -5.0), (-0.1341, 0.2851, 5.0)], [], [(0, 1, 3, 2)])
_uv = me_cube_022.uv_layers.new(name='UVMap')
_uv.uv.foreach_set('vector', [0.9857, 0.06253, 0.9857, 0.8973, -0.0141, 0.8973, -0.0141, 0.06253])
me_cube_022.materials.append(mat_material_035)
me_cube_022.use_remesh_preserve_volume = False
me_cube_022.use_remesh_preserve_attributes = False
me_cube_022.use_mirror_vertex_groups = False
me_cube_022.update()
me_cube_021 = bpy.data.meshes.new('Cube.021')
me_cube_021.from_pydata([(-1.013, 0.02851, -0.5), (-1.013, 0.02851, 0.5), (-1.013, 1.029, -0.5), (-1.013, 1.029, 0.5)], [], [(0, 2, 3, 1)])
_uv = me_cube_021.uv_layers.new(name='UVMap')
_uv.uv.foreach_set('vector', [-0.004407, 0.06324, 0.9955, 0.06324, 0.9955, 0.9451, -0.004407, 0.9451])
me_cube_021.materials.append(mat_material_034)
me_cube_021.use_remesh_preserve_volume = False
me_cube_021.use_remesh_preserve_attributes = False
me_cube_021.use_mirror_vertex_groups = False
me_cube_021.update()
me_cube_020 = bpy.data.meshes.new('Cube.020')
me_cube_020.from_pydata([(-1.013, 0.02851, -0.5), (-1.013, 0.02851, 0.5), (-1.013, 1.029, -0.5), (-1.013, 1.029, 0.5)], [], [(0, 2, 3, 1)])
_uv = me_cube_020.uv_layers.new(name='UVMap')
_uv.uv.foreach_set('vector', [0.006386, 0.01943, 1.006, 0.01943, 1.006, 0.9154, 0.006386, 0.9154])
me_cube_020.materials.append(mat_material_033)
me_cube_020.use_remesh_preserve_volume = False
me_cube_020.use_remesh_preserve_attributes = False
me_cube_020.use_mirror_vertex_groups = False
me_cube_020.update()
me_cube_019 = bpy.data.meshes.new('Cube.019')
me_cube_019.from_pydata([(-1.013, 0.02851, -0.5), (-1.013, 0.02851, 0.5), (-1.013, 1.029, -0.5), (-1.013, 1.029, 0.5)], [], [(0, 2, 3, 1)])
_uv = me_cube_019.uv_layers.new(name='UVMap')
_uv.uv.foreach_set('vector', [-0.02011, 0.003104, 0.9798, 0.003104, 0.9798, 0.9888, -0.02011, 0.9888])
me_cube_019.materials.append(mat_material_032)
me_cube_019.use_remesh_preserve_volume = False
me_cube_019.use_remesh_preserve_attributes = False
me_cube_019.use_mirror_vertex_groups = False
me_cube_019.update()
me_cube_018 = bpy.data.meshes.new('Cube.018')
me_cube_018.from_pydata([(-1.013, 0.02851, -0.5), (-1.013, 0.02851, 0.5), (-1.013, 1.029, -0.5), (-1.013, 1.029, 0.5)], [], [(0, 2, 3, 1)])
_uv = me_cube_018.uv_layers.new(name='UVMap')
_uv.uv.foreach_set('vector', [-0.03527, -0.01198, 1.017, -0.01198, 1.017, 1.004, -0.03527, 1.004])
me_cube_018.materials.append(mat_material_014)
me_cube_018.use_remesh_preserve_volume = False
me_cube_018.use_remesh_preserve_attributes = False
me_cube_018.use_mirror_vertex_groups = False
me_cube_018.update()
me_cube_013 = bpy.data.meshes.new('Cube.013')
me_cube_013.from_pydata([(-1.013, 0.02851, -0.5), (-1.013, 0.02851, 0.5), (-1.013, 1.029, -0.5), (-1.013, 1.029, 0.5)], [], [(0, 2, 3, 1)])
_uv = me_cube_013.uv_layers.new(name='UVMap')
_uv.uv.foreach_set('vector', [0.008703, -0.01681, 0.9958, -0.01681, 0.9958, 0.983, 0.008703, 0.983])
me_cube_013.materials.append(mat_material_012)
me_cube_013.use_remesh_preserve_volume = False
me_cube_013.use_remesh_preserve_attributes = False
me_cube_013.use_mirror_vertex_groups = False
me_cube_013.update()
me_cube_010 = bpy.data.meshes.new('Cube.010')
me_cube_010.from_pydata([(-1.013, 0.02851, -0.5), (-1.013, 0.02851, 0.5), (-1.013, 1.029, -0.5), (-1.013, 1.029, 0.5)], [], [(0, 2, 3, 1)])
_uv = me_cube_010.uv_layers.new(name='UVMap')
_uv.uv.foreach_set('vector', [0.01073, 0.02365, 1.011, 0.02365, 1.011, 0.9569, 0.01073, 0.9569])
me_cube_010.materials.append(mat_material_011)
me_cube_010.use_remesh_preserve_volume = False
me_cube_010.use_remesh_preserve_attributes = False
me_cube_010.use_mirror_vertex_groups = False
me_cube_010.update()
me_cube_009 = bpy.data.meshes.new('Cube.009')
me_cube_009.from_pydata([(-1.013, 0.02851, -0.5), (-1.013, 0.02851, 0.5), (-1.013, 1.029, -0.5), (-1.013, 1.029, 0.5)], [], [(0, 2, 3, 1)])
_uv = me_cube_009.uv_layers.new(name='UVMap')
_uv.uv.foreach_set('vector', [0.0001, 9.998e-05, 0.9999, 9.998e-05, 0.9999, 0.9999, 9.998e-05, 0.9999])
me_cube_009.materials.append(mat_material_013)
me_cube_009.use_remesh_preserve_volume = False
me_cube_009.use_remesh_preserve_attributes = False
me_cube_009.use_mirror_vertex_groups = False
me_cube_009.update()
me_cube_006 = bpy.data.meshes.new('Cube.006')
me_cube_006.from_pydata([(-1.013, 0.02851, -0.5), (-1.013, 0.02851, 0.5), (-1.013, 1.029, -0.5), (-1.013, 1.029, 0.5)], [], [(0, 2, 3, 1)])
_uv = me_cube_006.uv_layers.new(name='UVMap')
_uv.uv.foreach_set('vector', [-0.006546, 0.01991, 0.9873, 0.01991, 0.9873, 0.988, -0.006546, 0.988])
me_cube_006.materials.append(mat_material_004)
me_cube_006.use_remesh_preserve_volume = False
me_cube_006.use_remesh_preserve_attributes = False
me_cube_006.use_mirror_vertex_groups = False
me_cube_006.update()
me_cube_003 = bpy.data.meshes.new('Cube.003')
me_cube_003.from_pydata([(-1.013, 0.02851, -0.5), (-1.013, 0.02851, 0.5), (-1.013, 1.029, -0.5), (-1.013, 1.029, 0.5)], [], [(0, 2, 3, 1)])
_uv = me_cube_003.uv_layers.new(name='UVMap')
_uv.uv.foreach_set('vector', [-0.004381, 0.004212, 0.9954, 0.004212, 0.9954, 0.9402, -0.004381, 0.9402])
me_cube_003.materials.append(mat_material_002)
me_cube_003.use_remesh_preserve_volume = False
me_cube_003.use_remesh_preserve_attributes = False
me_cube_003.use_mirror_vertex_groups = False
me_cube_003.update()
me_cube_000 = bpy.data.meshes.new('Cube.000')
me_cube_000.from_pydata([(-1.013, 0.02851, -0.5), (-1.013, 0.02851, 0.5), (-1.013, 1.029, -0.5), (-1.013, 1.029, 0.5)], [], [(0, 2, 3, 1)])
_uv = me_cube_000.uv_layers.new(name='UVMap')
_uv.uv.foreach_set('vector', [5.287e-05, -0.01488, 0.9999, -0.01488, 0.9999, 0.9999, 5.281e-05, 0.9999])
me_cube_000.materials.append(mat_material_001)
me_cube_000.use_remesh_preserve_volume = False
me_cube_000.use_remesh_preserve_attributes = False
me_cube_000.use_mirror_vertex_groups = False
me_cube_000.update()
me_cube_023 = bpy.data.meshes.new('Cube.023')
me_cube_023.from_pydata([(-1.013, 0.02851, -0.5), (-1.013, 0.02851, 0.5), (-1.013, 1.029, -0.5), (-1.013, 1.029, 0.5)], [], [(0, 2, 3, 1)])
_uv = me_cube_023.uv_layers.new(name='UVMap')
_uv.uv.foreach_set('vector', [0.006444, -0.01406, 1.006, -0.01406, 1.006, 1.027, 0.006444, 1.027])
me_cube_023.materials.append(mat_material)
me_cube_023.use_remesh_preserve_volume = False
me_cube_023.use_remesh_preserve_attributes = False
me_cube_023.use_mirror_vertex_groups = False
me_cube_023.update()
me_cube_017 = bpy.data.meshes.new('Cube.017')
me_cube_017.from_pydata([(-1.013, 10.03, 0.5), (-1.013, 10.03, -0.5), (-1.013, 11.03, 0.5), (-1.013, 11.03, -0.5)], [], [(1, 3, 2, 0)])
_uv = me_cube_017.uv_layers.new(name='UVMap')
_uv.uv.foreach_set('vector', [-0.01251, 0.008112, 0.9873, 0.008112, 0.9873, 1.038, -0.01251, 1.038])
me_cube_017.materials.append(mat_material_020)
me_cube_017.use_remesh_preserve_volume = False
me_cube_017.use_remesh_preserve_attributes = False
me_cube_017.use_mirror_vertex_groups = False
me_cube_017.update()
me_cube_015 = bpy.data.meshes.new('Cube.015')
me_cube_015.from_pydata([(-1.013, 9.029, 0.5), (-1.013, 8.029, 0.5), (-1.013, 9.029, -0.5), (-1.013, 8.029, -0.5)], [], [(3, 2, 0, 1)])
_uv = me_cube_015.uv_layers.new(name='UVMap')
_uv.uv.foreach_set('vector', [9.998e-05, 9.998e-05, 0.9999, 9.998e-05, 0.9999, 0.9999, 9.998e-05, 0.9999])
me_cube_015.materials.append(mat_material_018)
me_cube_015.use_remesh_preserve_volume = False
me_cube_015.use_remesh_preserve_attributes = False
me_cube_015.use_mirror_vertex_groups = False
me_cube_015.update()
me_cube_014 = bpy.data.meshes.new('Cube.014')
me_cube_014.from_pydata([(-1.013, 7.029, 0.5), (-1.013, 6.029, 0.5), (-1.013, 7.029, -0.5), (-1.013, 6.029, -0.5)], [], [(3, 2, 0, 1)])
_uv = me_cube_014.uv_layers.new(name='UVMap')
_uv.uv.foreach_set('vector', [9.784e-05, 9.784e-05, 0.9999, 9.784e-05, 0.9999, 0.9575, 9.784e-05, 0.9575])
me_cube_014.materials.append(mat_material_009)
me_cube_014.materials.append(mat_material_003)
me_cube_014.use_remesh_preserve_volume = False
me_cube_014.use_remesh_preserve_attributes = False
me_cube_014.use_mirror_vertex_groups = False
me_cube_014.update()
me_cube_012 = bpy.data.meshes.new('Cube.012')
me_cube_012.from_pydata([(-1.013, 7.029, 0.5), (-1.013, 6.029, 0.5), (-1.013, 7.029, -0.5), (-1.013, 6.029, -0.5)], [], [(3, 2, 0, 1)])
_uv = me_cube_012.uv_layers.new(name='UVMap')
_uv.uv.foreach_set('vector', [9.998e-05, 9.998e-05, 0.9999, 9.998e-05, 0.9999, 0.9999, 9.998e-05, 0.9999])
me_cube_012.materials.append(mat_material_015)
me_cube_012.use_remesh_preserve_volume = False
me_cube_012.use_remesh_preserve_attributes = False
me_cube_012.use_mirror_vertex_groups = False
me_cube_012.update()
me_cube_011 = bpy.data.meshes.new('Cube.011')
me_cube_011.from_pydata([(-1.013, 8.029, 0.5), (-1.013, 7.029, 0.5), (-1.013, 8.029, -0.5), (-1.013, 7.029, -0.5)], [], [(3, 2, 0, 1)])
_uv = me_cube_011.uv_layers.new(name='UVMap')
_uv.uv.foreach_set('vector', [-0.02103, 8.357e-05, 0.8427, 8.357e-05, 0.8427, 0.9999, -0.02103, 0.9999])
me_cube_011.materials.append(mat_material_046)
me_cube_011.use_remesh_preserve_volume = False
me_cube_011.use_remesh_preserve_attributes = False
me_cube_011.use_mirror_vertex_groups = False
me_cube_011.update()
me_cube_008 = bpy.data.meshes.new('Cube.008')
me_cube_008.from_pydata([(-1.013, 8.029, 0.5), (-1.013, 7.029, 0.5), (-1.013, 8.029, -0.5), (-1.013, 7.029, -0.5)], [], [(3, 2, 0, 1)])
_uv = me_cube_008.uv_layers.new(name='UVMap')
_uv.uv.foreach_set('vector', [0.01592, 0.04218, 1.016, 0.04218, 1.016, 0.881, 0.01592, 0.881])
me_cube_008.materials.append(mat_material_016)
me_cube_008.materials.append(mat_material_003)
me_cube_008.use_remesh_preserve_volume = False
me_cube_008.use_remesh_preserve_attributes = False
me_cube_008.use_mirror_vertex_groups = False
me_cube_008.update()
me_cube_007 = bpy.data.meshes.new('Cube.007')
me_cube_007.from_pydata([(-1.013, 5.029, 0.5), (-1.013, 4.029, 0.5), (-1.013, 5.029, -0.5), (-1.013, 4.029, -0.5)], [], [(3, 2, 0, 1)])
_uv = me_cube_007.uv_layers.new(name='UVMap')
_uv.uv.foreach_set('vector', [9.998e-05, 9.998e-05, 0.9999, 9.998e-05, 0.9999, 0.9999, 9.998e-05, 0.9999])
me_cube_007.materials.append(mat_material_010)
me_cube_007.use_remesh_preserve_volume = False
me_cube_007.use_remesh_preserve_attributes = False
me_cube_007.use_mirror_vertex_groups = False
me_cube_007.update()
me_cube_005 = bpy.data.meshes.new('Cube.005')
me_cube_005.from_pydata([(-1.013, 3.029, 0.5), (-1.013, 2.029, 0.5), (-1.013, 3.029, -0.5), (-1.013, 2.029, -0.5)], [], [(3, 2, 0, 1)])
_uv = me_cube_005.uv_layers.new(name='UVMap')
_uv.uv.foreach_set('vector', [9.998e-05, 9.998e-05, 0.9999, 9.998e-05, 0.9999, 0.9999, 9.998e-05, 0.9999])
me_cube_005.materials.append(mat_material_008)
me_cube_005.use_remesh_preserve_volume = False
me_cube_005.use_remesh_preserve_attributes = False
me_cube_005.use_mirror_vertex_groups = False
me_cube_005.update()
me_cube_004 = bpy.data.meshes.new('Cube.004')
me_cube_004.from_pydata([(-1.013, 0.02851, -0.5), (-1.013, 0.02851, 0.5), (-1.013, 1.029, -0.5), (-1.013, 1.029, 0.5)], [], [(0, 2, 3, 1)])
_uv = me_cube_004.uv_layers.new(name='UVMap')
_uv.uv.foreach_set('vector', [-0.1899, -0.08119, 1.218, -0.08119, 1.218, 1.038, -0.1899, 1.038])
me_cube_004.materials.append(mat_material_006)
me_cube_004.use_remesh_preserve_volume = False
me_cube_004.use_remesh_preserve_attributes = False
me_cube_004.use_mirror_vertex_groups = False
me_cube_004.update()
me_cube_002 = bpy.data.meshes.new('Cube.002')
me_cube_002.from_pydata([(-1.013, 1.029, -0.5), (-1.013, 1.029, 0.5), (-1.013, 2.029, 0.5), (-1.013, 2.029, -0.5)], [], [(0, 3, 2, 1)])
_uv = me_cube_002.uv_layers.new(name='UVMap')
_uv.uv.foreach_set('vector', [0.1817, -0.00538, 0.933, -0.00538, 0.933, 0.9987, 0.1817, 0.9987])
me_cube_002.materials.append(mat_material_007)
me_cube_002.use_remesh_preserve_volume = False
me_cube_002.use_remesh_preserve_attributes = False
me_cube_002.use_mirror_vertex_groups = False
me_cube_002.update()
me_cube_001 = bpy.data.meshes.new('Cube.001')
me_cube_001.from_pydata([(-10.13, 0.2851, 5.0), (-10.13, 10.29, 5.0), (-0.1341, 0.2851, 5.0), (-0.1341, 10.29, 5.0), (-10.13, 100.3, 5.0), (-0.1341, 100.3, 5.0), (-10.13, 110.3, 5.0), (-0.1341, 110.3, 5.0), (-10.13, 90.29, 5.0), (-10.13, 80.29, 5.0), (-10.13, 70.29, 5.0), (-10.13, 60.29, 5.0), (-10.13, 50.29, 5.0), (-10.13, 40.29, 5.0), (-10.13, 30.29, 5.0), (-10.13, 20.29, 5.0), (-0.1341, 20.29, 5.0), (-0.1341, 30.29, 5.0), (-0.1341, 40.29, 5.0), (-0.1341, 50.29, 5.0), (-0.1341, 60.29, 5.0), (-0.1341, 70.29, 5.0), (-0.1341, 80.29, 5.0), (-0.1341, 90.29, 5.0), (9.866, 110.3, 5.0), (19.87, 110.3, 5.0), (29.87, 110.3, 5.0), (39.87, 110.3, 5.0), (39.87, 100.3, 5.0), (29.87, 100.3, 5.0), (19.87, 100.3, 5.0), (9.866, 100.3, 5.0), (-10.13, 0.2851, -5.0), (-10.13, 10.29, -5.0), (-0.1341, 0.2851, -5.0), (-0.1341, 10.29, -5.0), (-10.13, 100.3, -5.0), (-0.1341, 100.3, -5.0), (-10.13, 110.3, -5.0), (-0.1341, 110.3, -5.0), (49.87, 100.3, 5.0), (49.87, 110.3, 5.0), (-10.13, 90.29, -5.0), (-10.13, 80.29, -5.0), (-10.13, 70.29, -5.0), (-10.13, 60.29, -5.0), (-10.13, 50.29, -5.0), (-10.13, 40.29, -5.0), (-10.13, 30.29, -5.0), (-10.13, 20.29, -5.0), (-0.1341, 20.29, -5.0), (-0.1341, 30.29, -5.0), (-0.1341, 40.29, -5.0), (-0.1341, 50.29, -5.0), (-0.1341, 60.29, -5.0), (-0.1341, 70.29, -5.0), (-0.1341, 80.29, -5.0), (-0.1341, 90.29, -5.0), (9.866, 110.3, -5.0), (19.87, 110.3, -5.0), (29.87, 110.3, -5.0), (49.87, 110.3, -5.0), (49.87, 100.3, -5.0), (29.87, 100.3, -5.0), (19.87, 100.3, -5.0), (9.866, 100.3, -5.0)], [], [(1, 3, 2, 0), (23, 8, 4, 5), (28, 27, 41, 40), (5, 4, 6, 7), (3, 1, 15, 16), (16, 15, 14, 17), (17, 14, 13, 18), (18, 13, 12, 19), (19, 12, 11, 20), (20, 11, 10, 21), (21, 10, 9, 22), (22, 9, 8, 23), (5, 7, 24, 31), (31, 24, 25, 30), (30, 25, 26, 29), (29, 26, 27, 28), (33, 32, 34, 35), (57, 37, 36, 42), (37, 39, 38, 36), (35, 50, 49, 33), (50, 51, 48, 49), (51, 52, 47, 48), (52, 53, 46, 47), (53, 54, 45, 46), (54, 55, 44, 45), (55, 56, 43, 44), (56, 57, 42, 43), (37, 65, 58, 39), (65, 64, 59, 58), (64, 63, 60, 59), (63, 62, 61, 60)])
_uv = me_cube_001.uv_layers.new(name='UVMap')
_uv.uv.foreach_set('vector', [0.0, 0.0, 0.0, 1.0, 1.0, 1.0, 1.0, 0.0, 0.0, 0.0, 0.0, 1.0, 1.0, 1.0, 1.0, 0.0, 0.0, 0.0, 0.0, 1.0, 1.0, 1.0, 1.0, 0.0, 0.0, 0.0, 0.0, 1.0, 1.0, 1.0, 1.0, 0.0, 0.0, 0.0, 0.0, 1.0, 1.0, 1.0, 1.0, 0.0, 0.0, 0.0, 0.0, 1.0, 1.0, 1.0, 1.0, 0.0, 0.0, 0.0, 0.0, 1.0, 1.0, 1.0, 1.0, 0.0, 0.0, 0.0, 0.0, 1.0, 1.0, 1.0, 1.0, 0.0, 0.0, 0.0, 0.0, 1.0, 1.0, 1.0, 1.0, 0.0, 0.0, 0.0, 0.0, 1.0, 1.0, 1.0, 1.0, 0.0, 0.0, 0.0, 0.0, 1.0, 1.0, 1.0, 1.0, 0.0, 0.0, 0.0, 0.0, 1.0, 1.0, 1.0, 1.0, 0.0, 0.0, 0.0, 0.0, 1.0, 1.0, 1.0, 1.0, 0.0, 0.0, 0.0, 0.0, 1.0, 1.0, 1.0, 1.0, 0.0, 0.0, 0.0, 0.0, 1.0, 1.0, 1.0, 1.0, 0.0, 0.0, 0.0, 0.0, 1.0, 1.0, 1.0, 1.0, 0.0, 0.0, 0.0, 1.0, 0.0, 1.0, 1.0, 0.0, 1.0, 0.0, 0.0, 1.0, 0.0, 1.0, 1.0, 0.0, 1.0, 0.0, 0.0, 1.0, 0.0, 1.0, 1.0, 0.0, 1.0, 0.0, 0.0, 1.0, 0.0, 1.0, 1.0, 0.0, 1.0, 0.0, 0.0, 1.0, 0.0, 1.0, 1.0, 0.0, 1.0, 0.0, 0.0, 1.0, 0.0, 1.0, 1.0, 0.0, 1.0, 0.0, 0.0, 1.0, 0.0, 1.0, 1.0, 0.0, 1.0, 0.0, 0.0, 1.0, 0.0, 1.0, 1.0, 0.0, 1.0, 0.0, 0.0, 1.0, 0.0, 1.0, 1.0, 0.0, 1.0, 0.0, 0.0, 1.0, 0.0, 1.0, 1.0, 0.0, 1.0, 0.0, 0.0, 1.0, 0.0, 1.0, 1.0, 0.0, 1.0, 0.0, 0.0, 1.0, 0.0, 1.0, 1.0, 0.0, 1.0, 0.0, 0.0, 1.0, 0.0, 1.0, 1.0, 0.0, 1.0, 0.0, 0.0, 1.0, 0.0, 1.0, 1.0, 0.0, 1.0, 0.0, 0.0, 1.0, 0.0, 1.0, 1.0, 0.0, 1.0])
me_cube_001.materials.append(mat_material_019)
me_cube_001.use_remesh_preserve_volume = False
me_cube_001.use_remesh_preserve_attributes = False
me_cube_001.use_mirror_vertex_groups = False
me_cube_001.update()

# ---- objects
ob_cube_057 = bpy.data.objects.new('Cube.057', me_cube_036)
ob_cube_043 = bpy.data.objects.new('Cube.043', me_cube_058)
ob_cube_056 = bpy.data.objects.new('Cube.056', me_cube_057)
ob_cube_055 = bpy.data.objects.new('Cube.055', me_cube_056)
ob_cube_054 = bpy.data.objects.new('Cube.054', me_cube_055)
ob_cube_053 = bpy.data.objects.new('Cube.053', me_cube_054)
ob_cube_052 = bpy.data.objects.new('Cube.052', me_cube_053)
ob_cube_051 = bpy.data.objects.new('Cube.051', me_cube_052)
ob_cube_049 = bpy.data.objects.new('Cube.049', me_cube_050)
ob_cube_048 = bpy.data.objects.new('Cube.048', me_cube_049)
ob_cube_047 = bpy.data.objects.new('Cube.047', me_cube_048)
ob_cube_046 = bpy.data.objects.new('Cube.046', me_cube_047)
ob_cube_045 = bpy.data.objects.new('Cube.045', me_cube_046)
ob_cube_044 = bpy.data.objects.new('Cube.044', me_cube_045)
ob_cube_042 = bpy.data.objects.new('Cube.042', me_cube_043)
ob_cube_041 = bpy.data.objects.new('Cube.041', me_cube_042)
ob_cube_040 = bpy.data.objects.new('Cube.040', me_cube_041)
ob_cube_039 = bpy.data.objects.new('Cube.039', me_cube_040)
ob_sun_003 = bpy.data.objects.new('Sun.003', light_sun_003)
ob_cube_038 = bpy.data.objects.new('Cube.038', me_cube_039)
ob_cube_037 = bpy.data.objects.new('Cube.037', me_cube_038)
ob_cube_036 = bpy.data.objects.new('Cube.036', me_cube_037)
ob_cube_035 = bpy.data.objects.new('Cube.035', me_cube_035)
ob_cube_034 = bpy.data.objects.new('Cube.034', me_cube_016)
ob_cube_010 = bpy.data.objects.new('Cube.010', me_cube_034)
ob_cube_033 = bpy.data.objects.new('Cube.033', me_cube_033)
ob_cube_032 = bpy.data.objects.new('Cube.032', me_cube_032)
ob_cube_031 = bpy.data.objects.new('Cube.031', me_cube_031)
ob_cube_030 = bpy.data.objects.new('Cube.030', me_cube_030)
ob_cube_029 = bpy.data.objects.new('Cube.029', me_cube_029)
ob_cube_028 = bpy.data.objects.new('Cube.028', me_cube_028)
ob_cube_027 = bpy.data.objects.new('Cube.027', me_cube_027)
ob_cube_026 = bpy.data.objects.new('Cube.026', me_cube_026)
ob_cube_025 = bpy.data.objects.new('Cube.025', me_cube_025)
ob_cube_024 = bpy.data.objects.new('Cube.024', me_cube_024)
ob_cube_023 = bpy.data.objects.new('Cube.023', me_cube_022)
ob_cube_022 = bpy.data.objects.new('Cube.022', me_cube_021)
ob_cube_021 = bpy.data.objects.new('Cube.021', me_cube_020)
ob_cube_020 = bpy.data.objects.new('Cube.020', me_cube_019)
ob_cube_019 = bpy.data.objects.new('Cube.019', me_cube_018)
ob_cube_018 = bpy.data.objects.new('Cube.018', me_cube_013)
ob_cube_017 = bpy.data.objects.new('Cube.017', me_cube_010)
ob_cube_016 = bpy.data.objects.new('Cube.016', me_cube_009)
ob_cube_015 = bpy.data.objects.new('Cube.015', me_cube_006)
ob_cube_014 = bpy.data.objects.new('Cube.014', me_cube_003)
ob_cube_013 = bpy.data.objects.new('Cube.013', me_cube_000)
ob_cube_012 = bpy.data.objects.new('Cube.012', me_cube_023)
ob_sun_002 = bpy.data.objects.new('Sun.002', light_sun_001)
ob_empty = bpy.data.objects.new('Empty', None)
ob_camera = bpy.data.objects.new('Camera', cam_camera_001)
ob_sun_001 = bpy.data.objects.new('Sun.001', light_sun_002)
ob_cube_011 = bpy.data.objects.new('Cube.011', me_cube_017)
ob_cube_009 = bpy.data.objects.new('Cube.009', me_cube_015)
ob_cube_008 = bpy.data.objects.new('Cube.008', me_cube_014)
ob_cube_007 = bpy.data.objects.new('Cube.007', me_cube_012)
ob_cube_006 = bpy.data.objects.new('Cube.006', me_cube_011)
ob_cube_004 = bpy.data.objects.new('Cube.004', me_cube_008)
ob_cube_005 = bpy.data.objects.new('Cube.005', me_cube_007)
ob_cube_003 = bpy.data.objects.new('Cube.003', me_cube_005)
ob_cube_002 = bpy.data.objects.new('Cube.002', me_cube_004)
ob_cube_001 = bpy.data.objects.new('Cube.001', me_cube_002)
ob_sun = bpy.data.objects.new('Sun', light_sun)
ob_cube = bpy.data.objects.new('Cube', me_cube_001)

# ---- transforms, parenting, visibility, modifiers, constraints
ob_cube_057.location = (10.0, -80.0, 0.0)
ob_cube_057.lineart.crease_threshold = 0.0
ob_cube_043.location = (0.0, -30.0, 0.0)
ob_cube_043.lineart.crease_threshold = 0.0
ob_cube_056.location = (0.0, -40.0, 0.0)
ob_cube_056.lineart.crease_threshold = 0.0
ob_cube_055.location = (10.0, -40.0, 0.0)
ob_cube_055.lineart.crease_threshold = 0.0
ob_cube_054.location = (10.0, -50.0, 0.0)
ob_cube_054.lineart.crease_threshold = 0.0
ob_cube_053.location = (10.0, -60.0, 0.0)
ob_cube_053.lineart.crease_threshold = 0.0
ob_cube_052.location = (10.0, -70.0, 0.0)
ob_cube_052.lineart.crease_threshold = 0.0
ob_cube_051.location = (10.0, -90.0, 0.0)
ob_cube_051.lineart.crease_threshold = 0.0
ob_cube_049.location = (0.0, -80.0, 0.0)
ob_cube_049.lineart.crease_threshold = 0.0
ob_cube_048.location = (0.0, -90.0, 0.0)
ob_cube_048.lineart.crease_threshold = 0.0
ob_cube_047.location = (0.0, -70.0, 0.0)
ob_cube_047.lineart.crease_threshold = 0.0
ob_cube_046.location = (0.0, -60.0, 0.0)
ob_cube_046.lineart.crease_threshold = 0.0
ob_cube_045.location = (0.0, -50.0, 0.0)
ob_cube_045.lineart.crease_threshold = 0.0
ob_cube_044.location = (0.0, -40.0, 0.0)
ob_cube_044.lineart.crease_threshold = 0.0
ob_cube_042.location = (70.0, 90.0, 10.0)
ob_cube_042.rotation_euler = (-7.105e-15, -0.0, 7.153e-07)
ob_cube_042.scale = (10.0, 10.0, 10.0)
ob_cube_042.lineart.crease_threshold = 0.0
ob_cube_041.location = (39.73, 110.6, 10.0)
ob_cube_041.rotation_euler = (-7.105e-15, -0.0, 3.142)
ob_cube_041.scale = (10.0, 10.0, 10.0)
ob_cube_041.lineart.crease_threshold = 0.0
ob_cube_040.location = (60.15, 120.4, 10.0)
ob_cube_040.rotation_euler = (-7.105e-15, -0.0, 1.571)
ob_cube_040.scale = (10.0, 10.0, 10.0)
ob_cube_040.lineart.crease_threshold = 0.0
ob_cube_039.location = (-60.42, 150.2, 0.0)
ob_cube_039.rotation_euler = (0.0, -0.0, -1.571)
ob_cube_039.lineart.crease_threshold = 0.0
ob_sun_003.location = (19.58, 108.4, 1.478e-05)
ob_sun_003.rotation_euler = (-1.507, 0.1049, 0.4877)
ob_sun_003.lineart.crease_threshold = 0.0
ob_cube_038.location = (0.0, -40.0, 0.0)
ob_cube_038.lineart.crease_threshold = 0.0
ob_cube_037.location = (54.37, 105.0, 1.902e-06)
ob_cube_037.lineart.crease_threshold = 0.0
ob_cube_036.location = (-60.42, 160.2, 0.0)
ob_cube_036.rotation_euler = (0.0, -0.0, -1.571)
ob_cube_036.lineart.crease_threshold = 0.0
ob_cube_035.location = (0.0, 0.0, 11.6)
ob_cube_035.lineart.crease_threshold = 0.0
ob_cube_034.location = (70.0, 100.0, 10.0)
ob_cube_034.rotation_euler = (-7.105e-15, -0.0, 7.153e-07)
ob_cube_034.scale = (10.0, 10.0, 10.0)
ob_cube_034.lineart.crease_threshold = 0.0
ob_cube_010.location = (0.0, 10.0, 0.0)
ob_cube_010.scale = (10.0, 10.0, 10.0)
ob_cube_010.lineart.crease_threshold = 0.0
ob_cube_033.location = (40.0, 0.0, 0.0)
ob_cube_033.lineart.crease_threshold = 0.0
ob_cube_032.location = (20.0, 0.0, 0.0)
ob_cube_032.lineart.crease_threshold = 0.0
ob_cube_031.location = (30.0, 0.0, 0.0)
ob_cube_031.lineart.crease_threshold = 0.0
ob_cube_030.location = (10.0, 0.0, 0.0)
ob_cube_030.lineart.crease_threshold = 0.0
ob_cube_029.location = (0.0, 0.0, 0.0)
ob_cube_029.lineart.crease_threshold = 0.0
ob_cube_028.location = (39.58, 100.2, 1.478e-05)
ob_cube_028.rotation_euler = (-7.105e-15, -0.0, -1.571)
ob_cube_028.scale = (10.0, 10.0, 10.0)
ob_cube_028.lineart.crease_threshold = 0.0
ob_cube_027.location = (29.58, 100.2, 1.478e-05)
ob_cube_027.rotation_euler = (-7.105e-15, -0.0, -1.571)
ob_cube_027.scale = (10.0, 10.0, 10.0)
ob_cube_027.lineart.crease_threshold = 0.0
ob_cube_026.location = (9.581, 100.2, 1.478e-05)
ob_cube_026.rotation_euler = (-7.105e-15, -0.0, -1.571)
ob_cube_026.scale = (10.0, 10.0, 10.0)
ob_cube_026.lineart.crease_threshold = 0.0
ob_cube_025.location = (19.58, 100.2, 1.478e-05)
ob_cube_025.rotation_euler = (-7.105e-15, -0.0, -1.571)
ob_cube_025.scale = (10.0, 10.0, 10.0)
ob_cube_025.lineart.crease_threshold = 0.0
ob_cube_024.location = (-0.4193, 100.2, 1.478e-05)
ob_cube_024.rotation_euler = (-7.105e-15, -0.0, -1.571)
ob_cube_024.scale = (10.0, 10.0, 10.0)
ob_cube_024.lineart.crease_threshold = 0.0
ob_cube_023.location = (0.0, 0.0, 0.0)
ob_cube_023.lineart.crease_threshold = 0.0
ob_cube_022.location = (-10.42, 100.2, 1.478e-05)
ob_cube_022.rotation_euler = (-7.105e-15, -0.0, -1.571)
ob_cube_022.scale = (10.0, 10.0, 10.0)
ob_cube_022.lineart.crease_threshold = 0.0
ob_cube_021.location = (-10.27, 100.6, 7.629e-06)
ob_cube_021.rotation_euler = (3.142, -3.142, 5.643e-07)
ob_cube_021.scale = (10.0, 10.0, 10.0)
ob_cube_021.lineart.crease_threshold = 0.0
ob_cube_020.location = (-10.27, 90.57, 6.676e-06)
ob_cube_020.rotation_euler = (3.142, -3.142, 5.643e-07)
ob_cube_020.scale = (10.0, 10.0, 10.0)
ob_cube_020.lineart.crease_threshold = 0.0
ob_cube_019.location = (-10.27, 80.57, 5.722e-06)
ob_cube_019.rotation_euler = (3.142, -3.142, 5.643e-07)
ob_cube_019.scale = (10.0, 10.0, 10.0)
ob_cube_019.lineart.crease_threshold = 0.0
ob_cube_018.location = (-10.27, 70.57, 4.768e-06)
ob_cube_018.rotation_euler = (3.142, -3.142, 5.643e-07)
ob_cube_018.scale = (10.0, 10.0, 10.0)
ob_cube_018.lineart.crease_threshold = 0.0
ob_cube_017.location = (-10.27, 60.57, 3.815e-06)
ob_cube_017.rotation_euler = (3.142, -3.142, 5.643e-07)
ob_cube_017.scale = (10.0, 10.0, 10.0)
ob_cube_017.lineart.crease_threshold = 0.0
ob_cube_016.location = (-10.27, 50.57, 2.861e-06)
ob_cube_016.rotation_euler = (3.142, -3.142, 5.643e-07)
ob_cube_016.scale = (10.0, 10.0, 10.0)
ob_cube_016.lineart.crease_threshold = 0.0
ob_cube_015.location = (-10.27, 40.57, 1.907e-06)
ob_cube_015.rotation_euler = (3.142, -3.142, 5.643e-07)
ob_cube_015.scale = (10.0, 10.0, 10.0)
ob_cube_015.lineart.crease_threshold = 0.0
ob_cube_014.location = (-10.27, 30.57, 9.537e-07)
ob_cube_014.rotation_euler = (3.142, -3.142, 5.643e-07)
ob_cube_014.scale = (10.0, 10.0, 10.0)
ob_cube_014.lineart.crease_threshold = 0.0
ob_cube_013.location = (-10.27, 20.57, 0.0)
ob_cube_013.rotation_euler = (3.142, -3.142, 5.643e-07)
ob_cube_013.scale = (10.0, 10.0, 10.0)
ob_cube_013.lineart.crease_threshold = 0.0
ob_cube_012.location = (-10.27, 10.57, 0.0)
ob_cube_012.rotation_euler = (0.0, 0.0, 3.142)
ob_cube_012.scale = (10.0, 10.0, 10.0)
ob_cube_012.lineart.crease_threshold = 0.0
ob_sun_002.location = (-6.021, 4.368, 3.457)
ob_sun_002.rotation_euler = (-0.3733, 1.324, -2.297)
ob_sun_002.lineart.crease_threshold = 0.0
ob_empty.location = (-4.924, 59.81, -41.01)
ob_empty.scale = (5.011, 60.39, 4.997)
ob_empty.empty_display_size = 0.001
ob_empty.empty_image_offset = (0.0, 0.0)
ob_empty.lineart.crease_threshold = 0.0
ob_camera.location = (-5.313, 20.88, -0.7303)
ob_camera.rotation_euler = (1.658, 0.0001271, 4.584)
ob_camera.lineart.crease_threshold = 0.0
ob_sun_001.parent = ob_camera
ob_sun_001.matrix_parent_inverse = Matrix(((0.9995, -0.03082, 4.347e-05, 3.536), (-0.003726, -0.1195, 0.9928, 2.479), (-0.03059, -0.9924, -0.1195, 6.66), (0.0, 0.0, 0.0, 1.0)))
ob_sun_001.location = (-4.84, 6.588, -0.9516)
ob_sun_001.rotation_euler = (-1.731, 0.7056, -3.393)
ob_sun_001.lineart.crease_threshold = 0.0
ob_cube_011.location = (0.0, 0.0, 0.0)
ob_cube_011.scale = (10.0, 10.0, 10.0)
ob_cube_011.lineart.crease_threshold = 0.0
ob_cube_009.location = (0.0, 0.0, 0.0)
ob_cube_009.scale = (10.0, 10.0, 10.0)
ob_cube_009.lineart.crease_threshold = 0.0
ob_cube_008.location = (0.0, -10.0, 0.0)
ob_cube_008.scale = (10.0, 10.0, 10.0)
ob_cube_008.lineart.crease_threshold = 0.0
ob_cube_007.location = (0.0, 0.0, 0.0)
ob_cube_007.scale = (10.0, 10.0, 10.0)
ob_cube_007.lineart.crease_threshold = 0.0
ob_cube_006.location = (0.0, -40.0, 0.0)
ob_cube_006.scale = (10.0, 10.0, 10.0)
ob_cube_006.lineart.crease_threshold = 0.0
ob_cube_004.location = (0.0, 0.0, 0.0)
ob_cube_004.scale = (10.0, 10.0, 10.0)
ob_cube_004.lineart.crease_threshold = 0.0
ob_cube_005.location = (0.0, 0.0, 0.0)
ob_cube_005.scale = (10.0, 10.0, 10.0)
ob_cube_005.lineart.crease_threshold = 0.0
ob_cube_003.location = (0.0, 0.0, 0.0)
ob_cube_003.scale = (10.0, 10.0, 10.0)
ob_cube_003.lineart.crease_threshold = 0.0
ob_cube_002.location = (0.0, 0.0, 0.0)
ob_cube_002.scale = (10.0, 10.0, 10.0)
ob_cube_002.lineart.crease_threshold = 0.0
ob_cube_001.location = (0.0, 0.0, 0.0)
ob_cube_001.scale = (10.0, 10.0, 10.0)
ob_cube_001.lineart.crease_threshold = 0.0
ob_sun.location = (-1.696, 3.94, 3.233)
ob_sun.rotation_euler = (-2.821, 0.3961, -3.289)
ob_sun.lineart.crease_threshold = 0.0
ob_cube.location = (0.0, 0.0, 0.0)
ob_cube.lineart.crease_threshold = 0.0

# ---- collection membership
col_collection_2.objects.link(ob_cube_057)
col_collection_2.objects.link(ob_cube_043)
col_collection_2.objects.link(ob_cube_056)
col_collection_2.objects.link(ob_cube_055)
col_collection_2.objects.link(ob_cube_054)
col_collection_2.objects.link(ob_cube_053)
col_collection_2.objects.link(ob_cube_052)
col_collection_2.objects.link(ob_cube_051)
col_collection_2.objects.link(ob_cube_049)
col_collection_2.objects.link(ob_cube_048)
col_collection_2.objects.link(ob_cube_047)
col_collection_2.objects.link(ob_cube_046)
col_collection_2.objects.link(ob_cube_045)
col_collection_2.objects.link(ob_cube_044)
col_collection_2.objects.link(ob_cube_042)
col_collection_2.objects.link(ob_cube_041)
col_collection_2.objects.link(ob_cube_040)
col_collection_2.objects.link(ob_cube_039)
col_collection_2.objects.link(ob_sun_003)
col_collection_2.objects.link(ob_cube_038)
col_collection_2.objects.link(ob_cube_037)
col_collection_2.objects.link(ob_cube_036)
col_collection_2.objects.link(ob_cube_035)
col_collection_2.objects.link(ob_cube_034)
col_collection_2.objects.link(ob_cube_010)
col_collection_2.objects.link(ob_cube_033)
col_collection_2.objects.link(ob_cube_032)
col_collection_2.objects.link(ob_cube_031)
col_collection_2.objects.link(ob_cube_030)
col_collection_2.objects.link(ob_cube_029)
col_collection_2.objects.link(ob_cube_028)
col_collection_2.objects.link(ob_cube_027)
col_collection_2.objects.link(ob_cube_026)
col_collection_2.objects.link(ob_cube_025)
col_collection_2.objects.link(ob_cube_024)
col_collection_2.objects.link(ob_cube_023)
col_collection_2.objects.link(ob_cube_022)
col_collection_2.objects.link(ob_cube_021)
col_collection_2.objects.link(ob_cube_020)
col_collection_2.objects.link(ob_cube_019)
col_collection_2.objects.link(ob_cube_018)
col_collection_2.objects.link(ob_cube_017)
col_collection_2.objects.link(ob_cube_016)
col_collection_2.objects.link(ob_cube_015)
col_collection_2.objects.link(ob_cube_014)
col_collection_2.objects.link(ob_cube_013)
col_collection_2.objects.link(ob_cube_012)
col_collection_2.objects.link(ob_sun_002)
col_collection_2.objects.link(ob_empty)
col_collection_2.objects.link(ob_camera)
col_collection_2.objects.link(ob_sun_001)
col_collection_2.objects.link(ob_cube_011)
col_collection_2.objects.link(ob_cube_009)
col_collection_2.objects.link(ob_cube_008)
col_collection_2.objects.link(ob_cube_007)
col_collection_2.objects.link(ob_cube_006)
col_collection_2.objects.link(ob_cube_004)
col_collection_2.objects.link(ob_cube_005)
col_collection_2.objects.link(ob_cube_003)
col_collection_2.objects.link(ob_cube_002)
col_collection_2.objects.link(ob_cube_001)
col_collection_2.objects.link(ob_sun)
col_collection_2.objects.link(ob_cube)

# ---- scene / render settings (as saved in the file)
scene.camera = ob_camera
scene.frame_start = 0; scene.frame_end = 3063; scene.frame_set(2886)
scene.render.engine = 'BLENDER_EEVEE_NEXT'
scene.render.resolution_x = 1280
scene.render.resolution_y = 720
scene.render.dither_intensity = 0.0
scene.render.use_simplify = True
scene.render.simplify_subdivision = 1
scene.render.simplify_subdivision_render = 2
scene.render.use_persistent_data = True
scene.cycles.use_denoising = False
scene.cycles.samples = 50
scene.cycles.sampling_pattern = 'TABULATED_SOBOL'
scene.cycles.light_sampling_threshold = 0.0
scene.cycles.use_adaptive_sampling = False
scene.cycles.use_light_tree = False
scene.cycles.caustics_reflective = False
scene.cycles.caustics_refractive = False
scene.cycles.blur_glossy = 0.3
scene.cycles.max_bounces = 4
scene.cycles.diffuse_bounces = 1
scene.cycles.transmission_bounces = 4
scene.cycles.volume_bounces = 1
scene.cycles.transparent_max_bounces = 4
scene.cycles.sample_clamp_indirect = 5.0
scene.cycles.debug_use_hair_bvh = False
scene.view_settings.view_transform = 'Standard'
bpy.context.view_layer.update()
